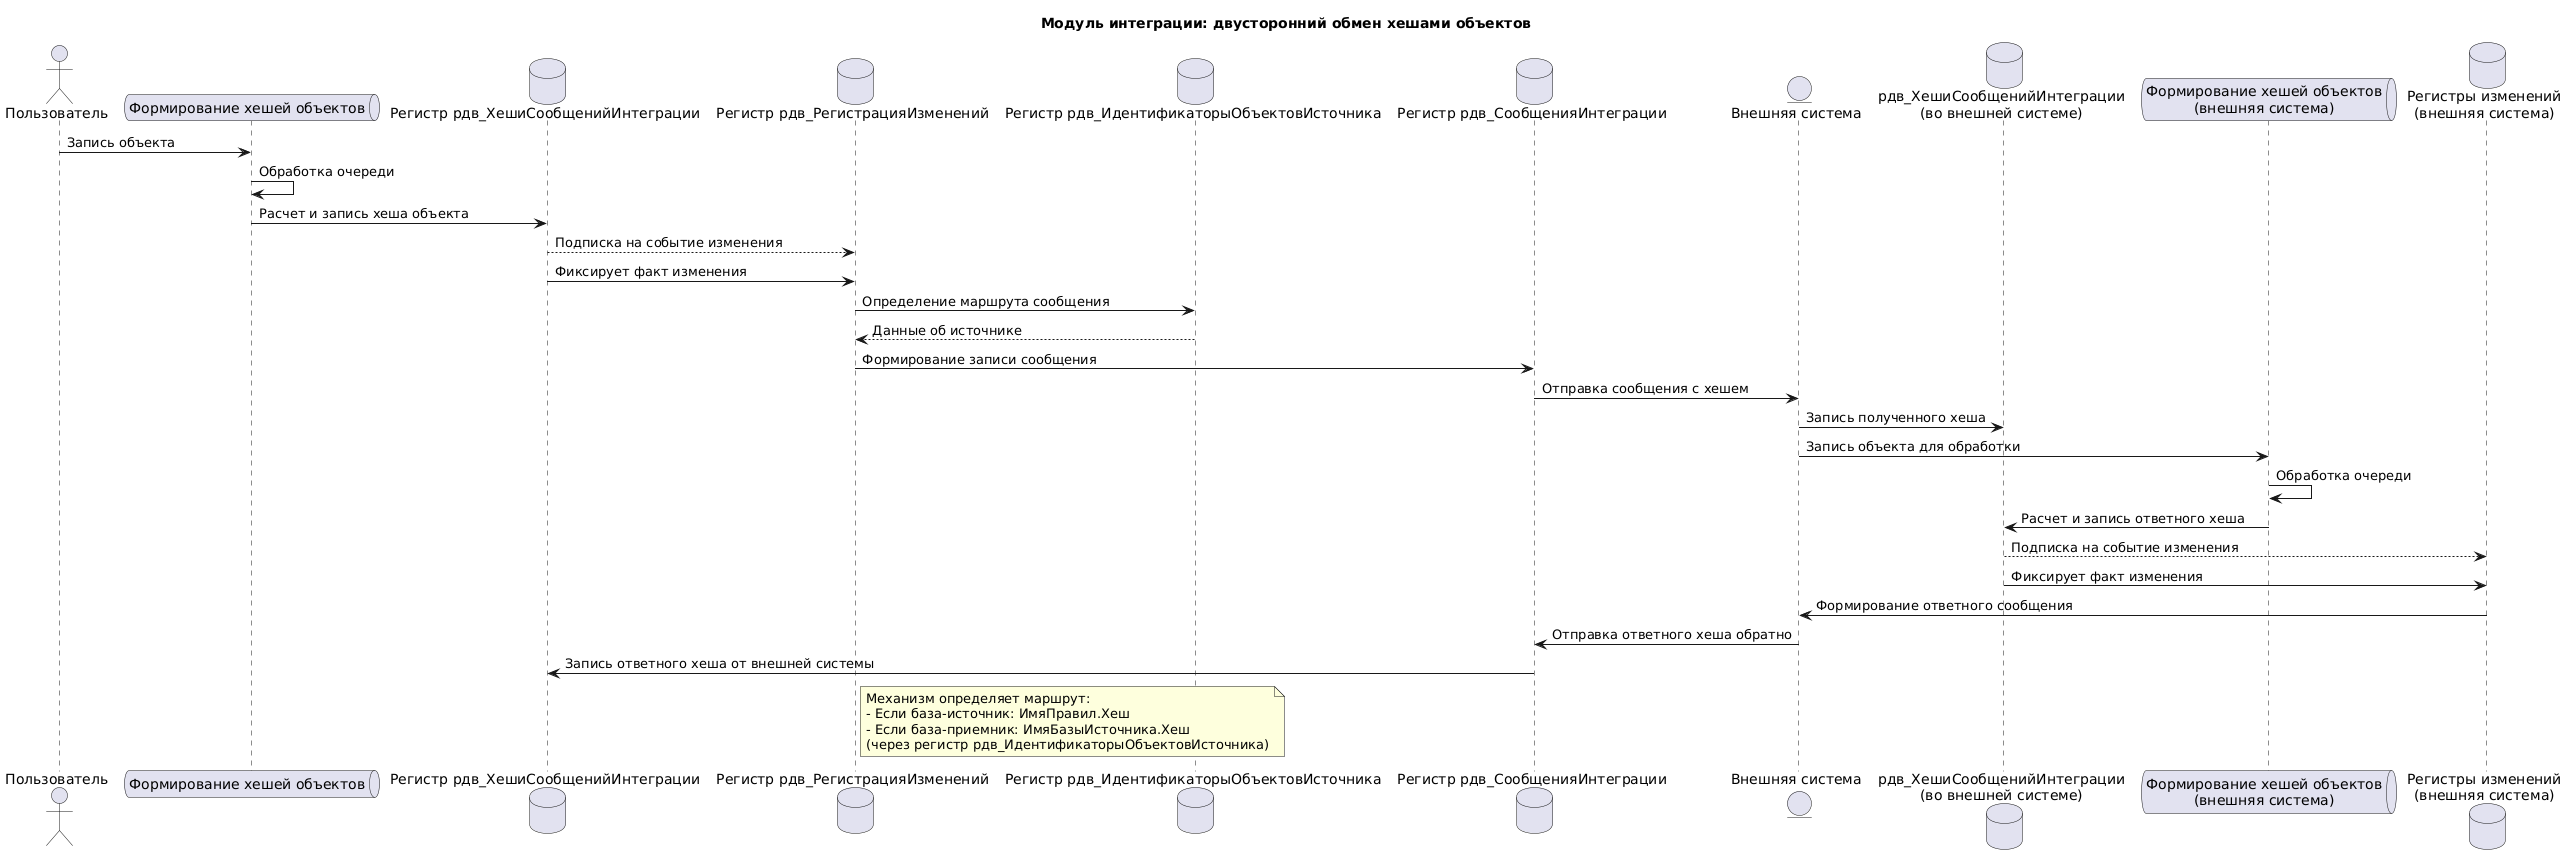

The diagram above was rendered by PlantUML. Its source (embedded in the PNG):
@startuml
title Модуль интеграции: двусторонний обмен хешами объектов

actor "Пользователь" as User

queue "Формирование хешей объектов" as HashQueue

database "Регистр рдв_ХешиСообщенийИнтеграции" as HashReg
database "Регистр рдв_РегистрацияИзменений" as ChangeReg
database "Регистр рдв_ИдентификаторыОбъектовИсточника" as IdReg
database "Регистр рдв_СообщенияИнтеграции" as MessageReg

entity "Внешняя система" as ExternalSystem
database "рдв_ХешиСообщенийИнтеграции\n(во внешней системе)" as ExternalHashReg
queue "Формирование хешей объектов\n(внешняя система)" as ExternalHashQueue
database "Регистры изменений\n(внешняя система)" as ExternalChangeReg

User -> HashQueue : Запись объекта
HashQueue -> HashQueue : Обработка очереди
HashQueue -> HashReg : Расчет и запись хеша объекта

HashReg --> ChangeReg : Подписка на событие изменения
HashReg -> ChangeReg : Фиксирует факт изменения

ChangeReg -> IdReg : Определение маршрута сообщения
IdReg --> ChangeReg : Данные об источнике

ChangeReg -> MessageReg : Формирование записи сообщения
MessageReg -> ExternalSystem : Отправка сообщения с хешем

ExternalSystem -> ExternalHashReg : Запись полученного хеша

ExternalSystem -> ExternalHashQueue : Запись объекта для обработки
ExternalHashQueue -> ExternalHashQueue : Обработка очереди
ExternalHashQueue -> ExternalHashReg : Расчет и запись ответного хеша

ExternalHashReg --> ExternalChangeReg : Подписка на событие изменения
ExternalHashReg -> ExternalChangeReg : Фиксирует факт изменения

ExternalChangeReg -> ExternalSystem : Формирование ответного сообщения
ExternalSystem -> MessageReg : Отправка ответного хеша обратно

MessageReg -> HashReg : Запись ответного хеша от внешней системы

note right of ChangeReg
  Механизм определяет маршрут:
  - Если база-источник: ИмяПравил.Хеш
  - Если база-приемник: ИмяБазыИсточника.Хеш
  (через регистр рдв_ИдентификаторыОбъектовИсточника)
end note
@enduml